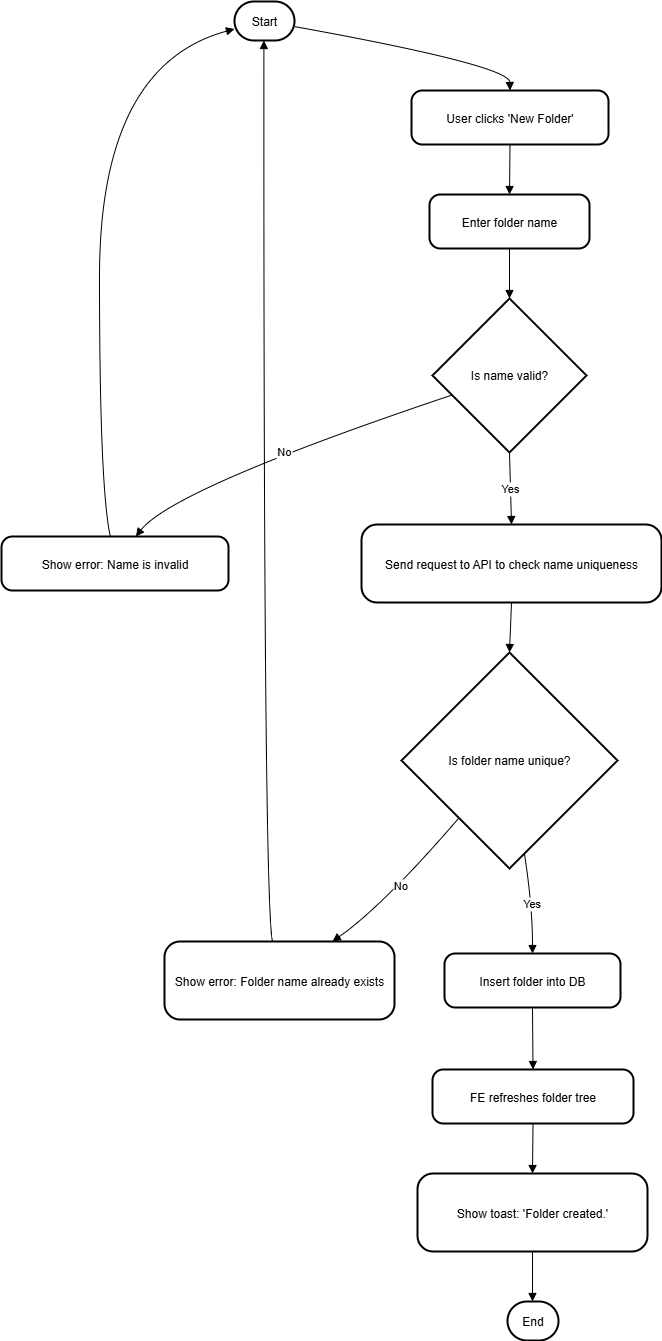

The diagram above was exported from draw.io. Its source (the exported page's mxGraphModel, read from the mxfile embedded in the PNG):
<mxGraphModel dx="1718" dy="1023" grid="1" gridSize="10" guides="1" tooltips="1" connect="1" arrows="1" fold="1" page="1" pageScale="1" pageWidth="827" pageHeight="1169" math="0" shadow="0">
  <root>
    <mxCell id="0" />
    <mxCell id="1" parent="0" />
    <mxCell id="Q6Fm8tG-N_vgunEPug4R-26" value="" style="group" vertex="1" connectable="0" parent="1">
      <mxGeometry x="91" y="30" width="660" height="1339" as="geometry" />
    </mxCell>
    <mxCell id="Q6Fm8tG-N_vgunEPug4R-1" value="Start" style="rounded=1;whiteSpace=wrap;arcSize=50;strokeWidth=2;" vertex="1" parent="Q6Fm8tG-N_vgunEPug4R-26">
      <mxGeometry x="233" width="60" height="39" as="geometry" />
    </mxCell>
    <mxCell id="Q6Fm8tG-N_vgunEPug4R-2" value="User clicks 'New Folder'" style="rounded=1;arcSize=20;strokeWidth=2" vertex="1" parent="Q6Fm8tG-N_vgunEPug4R-26">
      <mxGeometry x="410" y="89" width="197" height="54" as="geometry" />
    </mxCell>
    <mxCell id="Q6Fm8tG-N_vgunEPug4R-3" value="Enter folder name" style="rounded=1;arcSize=20;strokeWidth=2" vertex="1" parent="Q6Fm8tG-N_vgunEPug4R-26">
      <mxGeometry x="428" y="193" width="160" height="54" as="geometry" />
    </mxCell>
    <mxCell id="Q6Fm8tG-N_vgunEPug4R-4" value="Is name valid?" style="rhombus;strokeWidth=2;whiteSpace=wrap;" vertex="1" parent="Q6Fm8tG-N_vgunEPug4R-26">
      <mxGeometry x="431" y="297" width="154" height="154" as="geometry" />
    </mxCell>
    <mxCell id="Q6Fm8tG-N_vgunEPug4R-5" value="Show error: Name is invalid" style="rounded=1;arcSize=20;strokeWidth=2" vertex="1" parent="Q6Fm8tG-N_vgunEPug4R-26">
      <mxGeometry y="535" width="227" height="54" as="geometry" />
    </mxCell>
    <mxCell id="Q6Fm8tG-N_vgunEPug4R-6" value="Send request to API to check name uniqueness" style="rounded=1;arcSize=20;strokeWidth=2" vertex="1" parent="Q6Fm8tG-N_vgunEPug4R-26">
      <mxGeometry x="360" y="523" width="300" height="78" as="geometry" />
    </mxCell>
    <mxCell id="Q6Fm8tG-N_vgunEPug4R-7" value="Is folder name unique?" style="rhombus;strokeWidth=2;whiteSpace=wrap;" vertex="1" parent="Q6Fm8tG-N_vgunEPug4R-26">
      <mxGeometry x="400" y="651" width="216" height="216" as="geometry" />
    </mxCell>
    <mxCell id="Q6Fm8tG-N_vgunEPug4R-8" value="Show error: Folder name already exists" style="rounded=1;arcSize=20;strokeWidth=2" vertex="1" parent="Q6Fm8tG-N_vgunEPug4R-26">
      <mxGeometry x="163" y="940" width="230" height="78" as="geometry" />
    </mxCell>
    <mxCell id="Q6Fm8tG-N_vgunEPug4R-9" value="Insert folder into DB" style="rounded=1;arcSize=20;strokeWidth=2" vertex="1" parent="Q6Fm8tG-N_vgunEPug4R-26">
      <mxGeometry x="443" y="952" width="176" height="54" as="geometry" />
    </mxCell>
    <mxCell id="Q6Fm8tG-N_vgunEPug4R-10" value="FE refreshes folder tree" style="rounded=1;arcSize=20;strokeWidth=2" vertex="1" parent="Q6Fm8tG-N_vgunEPug4R-26">
      <mxGeometry x="431" y="1068" width="201" height="54" as="geometry" />
    </mxCell>
    <mxCell id="Q6Fm8tG-N_vgunEPug4R-11" value="Show toast: 'Folder created.'" style="rounded=1;arcSize=20;strokeWidth=2" vertex="1" parent="Q6Fm8tG-N_vgunEPug4R-26">
      <mxGeometry x="416" y="1172" width="230" height="78" as="geometry" />
    </mxCell>
    <mxCell id="Q6Fm8tG-N_vgunEPug4R-12" value="End" style="rounded=1;whiteSpace=wrap;arcSize=50;strokeWidth=2;" vertex="1" parent="Q6Fm8tG-N_vgunEPug4R-26">
      <mxGeometry x="506" y="1300" width="51" height="39" as="geometry" />
    </mxCell>
    <mxCell id="Q6Fm8tG-N_vgunEPug4R-13" value="" style="curved=1;startArrow=none;endArrow=block;exitX=0.99;exitY=0.64;entryX=0.5;entryY=0;rounded=0;" edge="1" parent="Q6Fm8tG-N_vgunEPug4R-26" source="Q6Fm8tG-N_vgunEPug4R-1" target="Q6Fm8tG-N_vgunEPug4R-2">
      <mxGeometry relative="1" as="geometry">
        <Array as="points">
          <mxPoint x="508" y="64" />
        </Array>
      </mxGeometry>
    </mxCell>
    <mxCell id="Q6Fm8tG-N_vgunEPug4R-14" value="" style="curved=1;startArrow=none;endArrow=block;exitX=0.5;exitY=1;entryX=0.5;entryY=0;rounded=0;" edge="1" parent="Q6Fm8tG-N_vgunEPug4R-26" source="Q6Fm8tG-N_vgunEPug4R-2" target="Q6Fm8tG-N_vgunEPug4R-3">
      <mxGeometry relative="1" as="geometry">
        <Array as="points" />
      </mxGeometry>
    </mxCell>
    <mxCell id="Q6Fm8tG-N_vgunEPug4R-15" value="" style="curved=1;startArrow=none;endArrow=block;exitX=0.5;exitY=1;entryX=0.5;entryY=0;rounded=0;" edge="1" parent="Q6Fm8tG-N_vgunEPug4R-26" source="Q6Fm8tG-N_vgunEPug4R-3" target="Q6Fm8tG-N_vgunEPug4R-4">
      <mxGeometry relative="1" as="geometry">
        <Array as="points" />
      </mxGeometry>
    </mxCell>
    <mxCell id="Q6Fm8tG-N_vgunEPug4R-16" value="No" style="curved=1;startArrow=none;endArrow=block;exitX=0;exitY=0.67;entryX=0.59;entryY=0.01;rounded=0;" edge="1" parent="Q6Fm8tG-N_vgunEPug4R-26" source="Q6Fm8tG-N_vgunEPug4R-4" target="Q6Fm8tG-N_vgunEPug4R-5">
      <mxGeometry relative="1" as="geometry">
        <Array as="points">
          <mxPoint x="172" y="487" />
        </Array>
      </mxGeometry>
    </mxCell>
    <mxCell id="Q6Fm8tG-N_vgunEPug4R-17" value="" style="curved=1;startArrow=none;endArrow=block;exitX=0.48;exitY=0.01;entryX=-0.01;entryY=0.71;rounded=0;" edge="1" parent="Q6Fm8tG-N_vgunEPug4R-26" source="Q6Fm8tG-N_vgunEPug4R-5" target="Q6Fm8tG-N_vgunEPug4R-1">
      <mxGeometry relative="1" as="geometry">
        <Array as="points">
          <mxPoint x="98" y="487" />
          <mxPoint x="98" y="64" />
        </Array>
      </mxGeometry>
    </mxCell>
    <mxCell id="Q6Fm8tG-N_vgunEPug4R-18" value="Yes" style="curved=1;startArrow=none;endArrow=block;exitX=0.5;exitY=1;entryX=0.5;entryY=0.01;rounded=0;" edge="1" parent="Q6Fm8tG-N_vgunEPug4R-26" source="Q6Fm8tG-N_vgunEPug4R-4" target="Q6Fm8tG-N_vgunEPug4R-6">
      <mxGeometry relative="1" as="geometry">
        <Array as="points" />
      </mxGeometry>
    </mxCell>
    <mxCell id="Q6Fm8tG-N_vgunEPug4R-19" value="" style="curved=1;startArrow=none;endArrow=block;exitX=0.5;exitY=1.01;entryX=0.5;entryY=0;rounded=0;" edge="1" parent="Q6Fm8tG-N_vgunEPug4R-26" source="Q6Fm8tG-N_vgunEPug4R-6" target="Q6Fm8tG-N_vgunEPug4R-7">
      <mxGeometry relative="1" as="geometry">
        <Array as="points" />
      </mxGeometry>
    </mxCell>
    <mxCell id="Q6Fm8tG-N_vgunEPug4R-20" value="No" style="curved=1;startArrow=none;endArrow=block;exitX=0.06;exitY=1;entryX=0.73;entryY=0;rounded=0;" edge="1" parent="Q6Fm8tG-N_vgunEPug4R-26" source="Q6Fm8tG-N_vgunEPug4R-7" target="Q6Fm8tG-N_vgunEPug4R-8">
      <mxGeometry relative="1" as="geometry">
        <Array as="points">
          <mxPoint x="382" y="904" />
        </Array>
      </mxGeometry>
    </mxCell>
    <mxCell id="Q6Fm8tG-N_vgunEPug4R-21" value="" style="curved=1;startArrow=none;endArrow=block;exitX=0.47;exitY=0;entryX=0.49;entryY=1;rounded=0;" edge="1" parent="Q6Fm8tG-N_vgunEPug4R-26" source="Q6Fm8tG-N_vgunEPug4R-8" target="Q6Fm8tG-N_vgunEPug4R-1">
      <mxGeometry relative="1" as="geometry">
        <Array as="points">
          <mxPoint x="262" y="904" />
        </Array>
      </mxGeometry>
    </mxCell>
    <mxCell id="Q6Fm8tG-N_vgunEPug4R-22" value="Yes" style="curved=1;startArrow=none;endArrow=block;exitX=0.58;exitY=1;entryX=0.5;entryY=0;rounded=0;" edge="1" parent="Q6Fm8tG-N_vgunEPug4R-26" source="Q6Fm8tG-N_vgunEPug4R-7" target="Q6Fm8tG-N_vgunEPug4R-9">
      <mxGeometry relative="1" as="geometry">
        <Array as="points">
          <mxPoint x="531" y="904" />
        </Array>
      </mxGeometry>
    </mxCell>
    <mxCell id="Q6Fm8tG-N_vgunEPug4R-23" value="" style="curved=1;startArrow=none;endArrow=block;exitX=0.5;exitY=1;entryX=0.5;entryY=0;rounded=0;" edge="1" parent="Q6Fm8tG-N_vgunEPug4R-26" source="Q6Fm8tG-N_vgunEPug4R-9" target="Q6Fm8tG-N_vgunEPug4R-10">
      <mxGeometry relative="1" as="geometry">
        <Array as="points" />
      </mxGeometry>
    </mxCell>
    <mxCell id="Q6Fm8tG-N_vgunEPug4R-24" value="" style="curved=1;startArrow=none;endArrow=block;exitX=0.5;exitY=1;entryX=0.5;entryY=0;rounded=0;" edge="1" parent="Q6Fm8tG-N_vgunEPug4R-26" source="Q6Fm8tG-N_vgunEPug4R-10" target="Q6Fm8tG-N_vgunEPug4R-11">
      <mxGeometry relative="1" as="geometry">
        <Array as="points" />
      </mxGeometry>
    </mxCell>
    <mxCell id="Q6Fm8tG-N_vgunEPug4R-25" value="" style="curved=1;startArrow=none;endArrow=block;exitX=0.5;exitY=1;entryX=0.49;entryY=-0.01;rounded=0;" edge="1" parent="Q6Fm8tG-N_vgunEPug4R-26" source="Q6Fm8tG-N_vgunEPug4R-11" target="Q6Fm8tG-N_vgunEPug4R-12">
      <mxGeometry relative="1" as="geometry">
        <Array as="points" />
      </mxGeometry>
    </mxCell>
  </root>
</mxGraphModel>